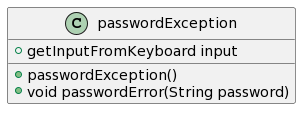

The diagram above was rendered by PlantUML. Its source (embedded in the PNG):
@startuml
class passwordException
{
  +getInputFromKeyboard input
  +passwordException()
  +void passwordError(String password)	
}
@enduml